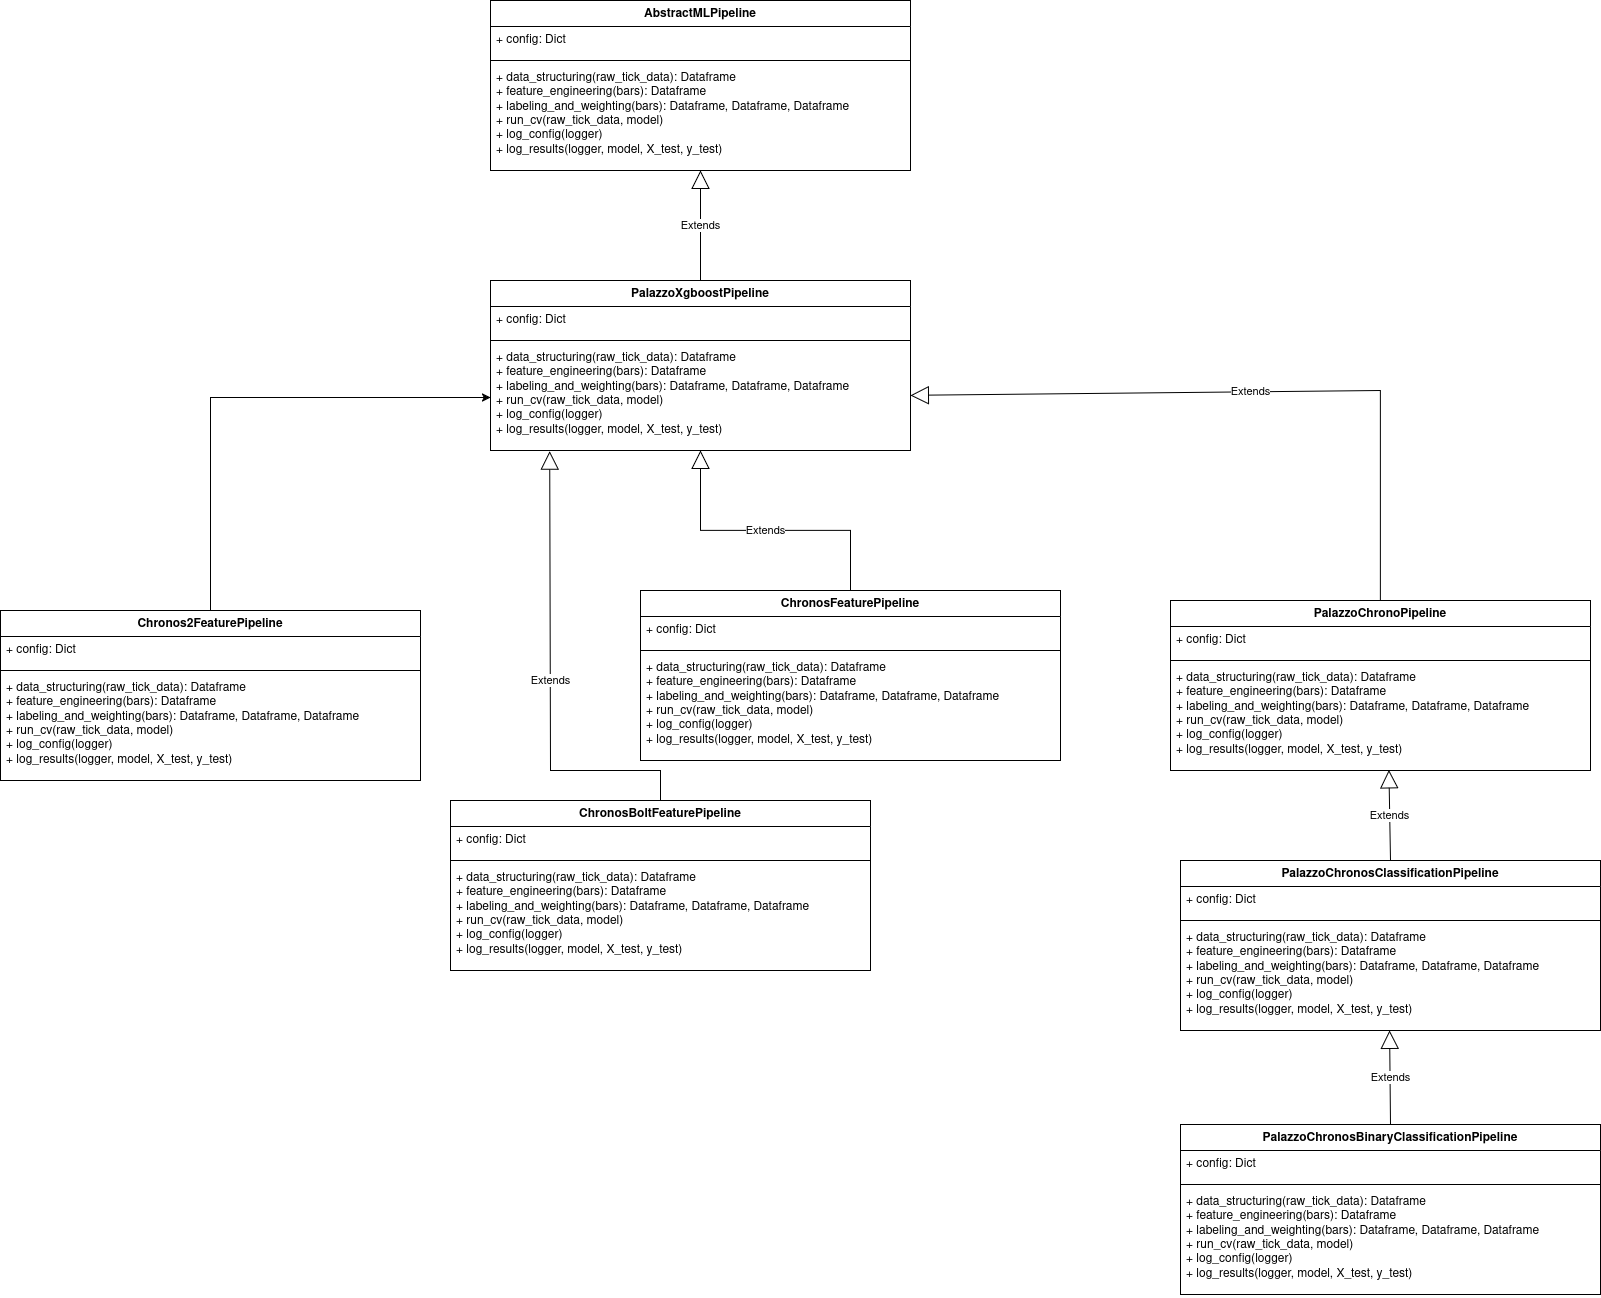

The diagram above was exported from draw.io. Its source (the exported page's mxGraphModel, read from the mxfile embedded in the PNG):
<mxGraphModel dx="2750" dy="1413" grid="1" gridSize="10" guides="1" tooltips="1" connect="1" arrows="1" fold="1" page="1" pageScale="1" pageWidth="827" pageHeight="1169" math="0" shadow="0">
  <root>
    <mxCell id="0" />
    <mxCell id="1" parent="0" />
    <mxCell id="y5C8xg9135GUWwcp5_jX-1" parent="1" style="swimlane;fontStyle=1;align=center;verticalAlign=top;childLayout=stackLayout;horizontal=1;startSize=26;horizontalStack=0;resizeParent=1;resizeParentMax=0;resizeLast=0;collapsible=1;marginBottom=0;whiteSpace=wrap;html=1;" value="AbstractMLPipeline" vertex="1">
      <mxGeometry height="170" width="420" x="850" y="460" as="geometry">
        <mxRectangle height="40" width="140" x="150" y="470" as="alternateBounds" />
      </mxGeometry>
    </mxCell>
    <mxCell id="y5C8xg9135GUWwcp5_jX-2" parent="y5C8xg9135GUWwcp5_jX-1" style="text;strokeColor=none;fillColor=none;align=left;verticalAlign=top;spacingLeft=4;spacingRight=4;overflow=hidden;rotatable=0;points=[[0,0.5],[1,0.5]];portConstraint=eastwest;whiteSpace=wrap;html=1;" value="&lt;div&gt;+ config: Dict&lt;/div&gt;&lt;div&gt;&lt;span style=&quot;white-space: pre;&quot;&gt;&#09;&lt;/span&gt;&lt;br&gt;&lt;/div&gt;" vertex="1">
      <mxGeometry height="30" width="420" y="26" as="geometry" />
    </mxCell>
    <mxCell id="y5C8xg9135GUWwcp5_jX-3" parent="y5C8xg9135GUWwcp5_jX-1" style="line;strokeWidth=1;fillColor=none;align=left;verticalAlign=middle;spacingTop=-1;spacingLeft=3;spacingRight=3;rotatable=0;labelPosition=right;points=[];portConstraint=eastwest;strokeColor=inherit;" value="" vertex="1">
      <mxGeometry height="8" width="420" y="56" as="geometry" />
    </mxCell>
    <mxCell id="y5C8xg9135GUWwcp5_jX-4" parent="y5C8xg9135GUWwcp5_jX-1" style="text;strokeColor=none;fillColor=none;align=left;verticalAlign=top;spacingLeft=4;spacingRight=4;overflow=hidden;rotatable=0;points=[[0,0.5],[1,0.5]];portConstraint=eastwest;whiteSpace=wrap;html=1;" value="&lt;div&gt;+ data_structuring(raw_tick_data): Dataframe&lt;/div&gt;&lt;div&gt;+ feature_engineering(bars): Dataframe&lt;/div&gt;&lt;div&gt;+ labeling_and_weighting(bars): Dataframe,&amp;nbsp;Dataframe,&amp;nbsp;Dataframe&lt;/div&gt;&lt;div&gt;+ run_cv(raw_tick_data, model)&lt;/div&gt;&lt;div&gt;+ log_config(logger)&lt;/div&gt;&lt;div&gt;+ log_results(logger, model, X_test, y_test)&lt;/div&gt;" vertex="1">
      <mxGeometry height="106" width="420" y="64" as="geometry" />
    </mxCell>
    <mxCell id="y5C8xg9135GUWwcp5_jX-13" parent="1" style="swimlane;fontStyle=1;align=center;verticalAlign=top;childLayout=stackLayout;horizontal=1;startSize=26;horizontalStack=0;resizeParent=1;resizeParentMax=0;resizeLast=0;collapsible=1;marginBottom=0;whiteSpace=wrap;html=1;" value="PalazzoXgboostPipeline" vertex="1">
      <mxGeometry height="170" width="420" x="850" y="740" as="geometry">
        <mxRectangle height="40" width="140" x="150" y="470" as="alternateBounds" />
      </mxGeometry>
    </mxCell>
    <mxCell id="y5C8xg9135GUWwcp5_jX-14" parent="y5C8xg9135GUWwcp5_jX-13" style="text;strokeColor=none;fillColor=none;align=left;verticalAlign=top;spacingLeft=4;spacingRight=4;overflow=hidden;rotatable=0;points=[[0,0.5],[1,0.5]];portConstraint=eastwest;whiteSpace=wrap;html=1;" value="&lt;div&gt;+ config: Dict&lt;/div&gt;&lt;div&gt;&lt;span style=&quot;white-space: pre;&quot;&gt;&#09;&lt;/span&gt;&lt;br&gt;&lt;/div&gt;" vertex="1">
      <mxGeometry height="30" width="420" y="26" as="geometry" />
    </mxCell>
    <mxCell id="y5C8xg9135GUWwcp5_jX-15" parent="y5C8xg9135GUWwcp5_jX-13" style="line;strokeWidth=1;fillColor=none;align=left;verticalAlign=middle;spacingTop=-1;spacingLeft=3;spacingRight=3;rotatable=0;labelPosition=right;points=[];portConstraint=eastwest;strokeColor=inherit;" value="" vertex="1">
      <mxGeometry height="8" width="420" y="56" as="geometry" />
    </mxCell>
    <mxCell id="y5C8xg9135GUWwcp5_jX-16" parent="y5C8xg9135GUWwcp5_jX-13" style="text;strokeColor=none;fillColor=none;align=left;verticalAlign=top;spacingLeft=4;spacingRight=4;overflow=hidden;rotatable=0;points=[[0,0.5],[1,0.5]];portConstraint=eastwest;whiteSpace=wrap;html=1;" value="&lt;div&gt;+ data_structuring(raw_tick_data): Dataframe&lt;/div&gt;&lt;div&gt;+ feature_engineering(bars): Dataframe&lt;/div&gt;&lt;div&gt;+ labeling_and_weighting(bars): Dataframe,&amp;nbsp;Dataframe,&amp;nbsp;Dataframe&lt;/div&gt;&lt;div&gt;+ run_cv(raw_tick_data, model)&lt;/div&gt;&lt;div&gt;+ log_config(logger)&lt;/div&gt;&lt;div&gt;+ log_results(logger, model, X_test, y_test)&lt;/div&gt;" vertex="1">
      <mxGeometry height="106" width="420" y="64" as="geometry" />
    </mxCell>
    <mxCell id="y5C8xg9135GUWwcp5_jX-18" edge="1" parent="1" source="y5C8xg9135GUWwcp5_jX-13" style="endArrow=block;endSize=16;endFill=0;html=1;rounded=0;" target="y5C8xg9135GUWwcp5_jX-4" value="Extends">
      <mxGeometry relative="1" width="160" as="geometry">
        <mxPoint x="1606" y="730" as="sourcePoint" />
        <mxPoint x="1606" y="590" as="targetPoint" />
      </mxGeometry>
    </mxCell>
    <mxCell id="y5C8xg9135GUWwcp5_jX-20" parent="1" style="swimlane;fontStyle=1;align=center;verticalAlign=top;childLayout=stackLayout;horizontal=1;startSize=26;horizontalStack=0;resizeParent=1;resizeParentMax=0;resizeLast=0;collapsible=1;marginBottom=0;whiteSpace=wrap;html=1;" value="ChronosFeaturePipeline" vertex="1">
      <mxGeometry height="170" width="420" x="1000" y="1050" as="geometry">
        <mxRectangle height="40" width="140" x="150" y="470" as="alternateBounds" />
      </mxGeometry>
    </mxCell>
    <mxCell id="y5C8xg9135GUWwcp5_jX-21" parent="y5C8xg9135GUWwcp5_jX-20" style="text;strokeColor=none;fillColor=none;align=left;verticalAlign=top;spacingLeft=4;spacingRight=4;overflow=hidden;rotatable=0;points=[[0,0.5],[1,0.5]];portConstraint=eastwest;whiteSpace=wrap;html=1;" value="&lt;div&gt;+ config: Dict&lt;/div&gt;&lt;div&gt;&lt;span style=&quot;white-space: pre;&quot;&gt;&#09;&lt;/span&gt;&lt;br&gt;&lt;/div&gt;" vertex="1">
      <mxGeometry height="30" width="420" y="26" as="geometry" />
    </mxCell>
    <mxCell id="y5C8xg9135GUWwcp5_jX-22" parent="y5C8xg9135GUWwcp5_jX-20" style="line;strokeWidth=1;fillColor=none;align=left;verticalAlign=middle;spacingTop=-1;spacingLeft=3;spacingRight=3;rotatable=0;labelPosition=right;points=[];portConstraint=eastwest;strokeColor=inherit;" value="" vertex="1">
      <mxGeometry height="8" width="420" y="56" as="geometry" />
    </mxCell>
    <mxCell id="y5C8xg9135GUWwcp5_jX-23" parent="y5C8xg9135GUWwcp5_jX-20" style="text;strokeColor=none;fillColor=none;align=left;verticalAlign=top;spacingLeft=4;spacingRight=4;overflow=hidden;rotatable=0;points=[[0,0.5],[1,0.5]];portConstraint=eastwest;whiteSpace=wrap;html=1;" value="&lt;div&gt;+ data_structuring(raw_tick_data): Dataframe&lt;/div&gt;&lt;div&gt;+ feature_engineering(bars): Dataframe&lt;/div&gt;&lt;div&gt;+ labeling_and_weighting(bars): Dataframe,&amp;nbsp;Dataframe,&amp;nbsp;Dataframe&lt;/div&gt;&lt;div&gt;+ run_cv(raw_tick_data, model)&lt;/div&gt;&lt;div&gt;+ log_config(logger)&lt;/div&gt;&lt;div&gt;+ log_results(logger, model, X_test, y_test)&lt;/div&gt;" vertex="1">
      <mxGeometry height="106" width="420" y="64" as="geometry" />
    </mxCell>
    <mxCell id="y5C8xg9135GUWwcp5_jX-24" parent="1" style="swimlane;fontStyle=1;align=center;verticalAlign=top;childLayout=stackLayout;horizontal=1;startSize=26;horizontalStack=0;resizeParent=1;resizeParentMax=0;resizeLast=0;collapsible=1;marginBottom=0;whiteSpace=wrap;html=1;" value="ChronosBoltFeaturePipeline" vertex="1">
      <mxGeometry height="170" width="420" x="810" y="1260" as="geometry">
        <mxRectangle height="40" width="140" x="150" y="470" as="alternateBounds" />
      </mxGeometry>
    </mxCell>
    <mxCell id="y5C8xg9135GUWwcp5_jX-25" parent="y5C8xg9135GUWwcp5_jX-24" style="text;strokeColor=none;fillColor=none;align=left;verticalAlign=top;spacingLeft=4;spacingRight=4;overflow=hidden;rotatable=0;points=[[0,0.5],[1,0.5]];portConstraint=eastwest;whiteSpace=wrap;html=1;" value="&lt;div&gt;+ config: Dict&lt;/div&gt;&lt;div&gt;&lt;span style=&quot;white-space: pre;&quot;&gt;&#09;&lt;/span&gt;&lt;br&gt;&lt;/div&gt;" vertex="1">
      <mxGeometry height="30" width="420" y="26" as="geometry" />
    </mxCell>
    <mxCell id="y5C8xg9135GUWwcp5_jX-26" parent="y5C8xg9135GUWwcp5_jX-24" style="line;strokeWidth=1;fillColor=none;align=left;verticalAlign=middle;spacingTop=-1;spacingLeft=3;spacingRight=3;rotatable=0;labelPosition=right;points=[];portConstraint=eastwest;strokeColor=inherit;" value="" vertex="1">
      <mxGeometry height="8" width="420" y="56" as="geometry" />
    </mxCell>
    <mxCell id="y5C8xg9135GUWwcp5_jX-27" parent="y5C8xg9135GUWwcp5_jX-24" style="text;strokeColor=none;fillColor=none;align=left;verticalAlign=top;spacingLeft=4;spacingRight=4;overflow=hidden;rotatable=0;points=[[0,0.5],[1,0.5]];portConstraint=eastwest;whiteSpace=wrap;html=1;" value="&lt;div&gt;+ data_structuring(raw_tick_data): Dataframe&lt;/div&gt;&lt;div&gt;+ feature_engineering(bars): Dataframe&lt;/div&gt;&lt;div&gt;+ labeling_and_weighting(bars): Dataframe,&amp;nbsp;Dataframe,&amp;nbsp;Dataframe&lt;/div&gt;&lt;div&gt;+ run_cv(raw_tick_data, model)&lt;/div&gt;&lt;div&gt;+ log_config(logger)&lt;/div&gt;&lt;div&gt;+ log_results(logger, model, X_test, y_test)&lt;/div&gt;" vertex="1">
      <mxGeometry height="106" width="420" y="64" as="geometry" />
    </mxCell>
    <mxCell id="y5C8xg9135GUWwcp5_jX-28" parent="1" style="swimlane;fontStyle=1;align=center;verticalAlign=top;childLayout=stackLayout;horizontal=1;startSize=26;horizontalStack=0;resizeParent=1;resizeParentMax=0;resizeLast=0;collapsible=1;marginBottom=0;whiteSpace=wrap;html=1;" value="PalazzoChronosClassificationPipeline" vertex="1">
      <mxGeometry height="170" width="420" x="1540" y="1320" as="geometry">
        <mxRectangle height="40" width="140" x="150" y="470" as="alternateBounds" />
      </mxGeometry>
    </mxCell>
    <mxCell id="y5C8xg9135GUWwcp5_jX-29" parent="y5C8xg9135GUWwcp5_jX-28" style="text;strokeColor=none;fillColor=none;align=left;verticalAlign=top;spacingLeft=4;spacingRight=4;overflow=hidden;rotatable=0;points=[[0,0.5],[1,0.5]];portConstraint=eastwest;whiteSpace=wrap;html=1;" value="&lt;div&gt;+ config: Dict&lt;/div&gt;&lt;div&gt;&lt;span style=&quot;white-space: pre;&quot;&gt;&#09;&lt;/span&gt;&lt;br&gt;&lt;/div&gt;" vertex="1">
      <mxGeometry height="30" width="420" y="26" as="geometry" />
    </mxCell>
    <mxCell id="y5C8xg9135GUWwcp5_jX-30" parent="y5C8xg9135GUWwcp5_jX-28" style="line;strokeWidth=1;fillColor=none;align=left;verticalAlign=middle;spacingTop=-1;spacingLeft=3;spacingRight=3;rotatable=0;labelPosition=right;points=[];portConstraint=eastwest;strokeColor=inherit;" value="" vertex="1">
      <mxGeometry height="8" width="420" y="56" as="geometry" />
    </mxCell>
    <mxCell id="y5C8xg9135GUWwcp5_jX-31" parent="y5C8xg9135GUWwcp5_jX-28" style="text;strokeColor=none;fillColor=none;align=left;verticalAlign=top;spacingLeft=4;spacingRight=4;overflow=hidden;rotatable=0;points=[[0,0.5],[1,0.5]];portConstraint=eastwest;whiteSpace=wrap;html=1;" value="&lt;div&gt;+ data_structuring(raw_tick_data): Dataframe&lt;/div&gt;&lt;div&gt;+ feature_engineering(bars): Dataframe&lt;/div&gt;&lt;div&gt;+ labeling_and_weighting(bars): Dataframe,&amp;nbsp;Dataframe,&amp;nbsp;Dataframe&lt;/div&gt;&lt;div&gt;+ run_cv(raw_tick_data, model)&lt;/div&gt;&lt;div&gt;+ log_config(logger)&lt;/div&gt;&lt;div&gt;+ log_results(logger, model, X_test, y_test)&lt;/div&gt;" vertex="1">
      <mxGeometry height="106" width="420" y="64" as="geometry" />
    </mxCell>
    <mxCell id="y5C8xg9135GUWwcp5_jX-32" parent="1" style="swimlane;fontStyle=1;align=center;verticalAlign=top;childLayout=stackLayout;horizontal=1;startSize=26;horizontalStack=0;resizeParent=1;resizeParentMax=0;resizeLast=0;collapsible=1;marginBottom=0;whiteSpace=wrap;html=1;" value="PalazzoChronoPipeline" vertex="1">
      <mxGeometry height="170" width="420" x="1530" y="1060" as="geometry">
        <mxRectangle height="40" width="140" x="150" y="470" as="alternateBounds" />
      </mxGeometry>
    </mxCell>
    <mxCell id="y5C8xg9135GUWwcp5_jX-33" parent="y5C8xg9135GUWwcp5_jX-32" style="text;strokeColor=none;fillColor=none;align=left;verticalAlign=top;spacingLeft=4;spacingRight=4;overflow=hidden;rotatable=0;points=[[0,0.5],[1,0.5]];portConstraint=eastwest;whiteSpace=wrap;html=1;" value="&lt;div&gt;+ config: Dict&lt;/div&gt;&lt;div&gt;&lt;span style=&quot;white-space: pre;&quot;&gt;&#09;&lt;/span&gt;&lt;br&gt;&lt;/div&gt;" vertex="1">
      <mxGeometry height="30" width="420" y="26" as="geometry" />
    </mxCell>
    <mxCell id="y5C8xg9135GUWwcp5_jX-34" parent="y5C8xg9135GUWwcp5_jX-32" style="line;strokeWidth=1;fillColor=none;align=left;verticalAlign=middle;spacingTop=-1;spacingLeft=3;spacingRight=3;rotatable=0;labelPosition=right;points=[];portConstraint=eastwest;strokeColor=inherit;" value="" vertex="1">
      <mxGeometry height="8" width="420" y="56" as="geometry" />
    </mxCell>
    <mxCell id="y5C8xg9135GUWwcp5_jX-35" parent="y5C8xg9135GUWwcp5_jX-32" style="text;strokeColor=none;fillColor=none;align=left;verticalAlign=top;spacingLeft=4;spacingRight=4;overflow=hidden;rotatable=0;points=[[0,0.5],[1,0.5]];portConstraint=eastwest;whiteSpace=wrap;html=1;" value="&lt;div&gt;+ data_structuring(raw_tick_data): Dataframe&lt;/div&gt;&lt;div&gt;+ feature_engineering(bars): Dataframe&lt;/div&gt;&lt;div&gt;+ labeling_and_weighting(bars): Dataframe,&amp;nbsp;Dataframe,&amp;nbsp;Dataframe&lt;/div&gt;&lt;div&gt;+ run_cv(raw_tick_data, model)&lt;/div&gt;&lt;div&gt;+ log_config(logger)&lt;/div&gt;&lt;div&gt;+ log_results(logger, model, X_test, y_test)&lt;/div&gt;" vertex="1">
      <mxGeometry height="106" width="420" y="64" as="geometry" />
    </mxCell>
    <mxCell id="y5C8xg9135GUWwcp5_jX-36" parent="1" style="swimlane;fontStyle=1;align=center;verticalAlign=top;childLayout=stackLayout;horizontal=1;startSize=26;horizontalStack=0;resizeParent=1;resizeParentMax=0;resizeLast=0;collapsible=1;marginBottom=0;whiteSpace=wrap;html=1;" value="PalazzoChronosBinaryClassificationPipeline" vertex="1">
      <mxGeometry height="170" width="420" x="1540" y="1584" as="geometry">
        <mxRectangle height="40" width="140" x="150" y="470" as="alternateBounds" />
      </mxGeometry>
    </mxCell>
    <mxCell id="y5C8xg9135GUWwcp5_jX-37" parent="y5C8xg9135GUWwcp5_jX-36" style="text;strokeColor=none;fillColor=none;align=left;verticalAlign=top;spacingLeft=4;spacingRight=4;overflow=hidden;rotatable=0;points=[[0,0.5],[1,0.5]];portConstraint=eastwest;whiteSpace=wrap;html=1;" value="&lt;div&gt;+ config: Dict&lt;/div&gt;&lt;div&gt;&lt;span style=&quot;white-space: pre;&quot;&gt;&#09;&lt;/span&gt;&lt;br&gt;&lt;/div&gt;" vertex="1">
      <mxGeometry height="30" width="420" y="26" as="geometry" />
    </mxCell>
    <mxCell id="y5C8xg9135GUWwcp5_jX-38" parent="y5C8xg9135GUWwcp5_jX-36" style="line;strokeWidth=1;fillColor=none;align=left;verticalAlign=middle;spacingTop=-1;spacingLeft=3;spacingRight=3;rotatable=0;labelPosition=right;points=[];portConstraint=eastwest;strokeColor=inherit;" value="" vertex="1">
      <mxGeometry height="8" width="420" y="56" as="geometry" />
    </mxCell>
    <mxCell id="y5C8xg9135GUWwcp5_jX-39" parent="y5C8xg9135GUWwcp5_jX-36" style="text;strokeColor=none;fillColor=none;align=left;verticalAlign=top;spacingLeft=4;spacingRight=4;overflow=hidden;rotatable=0;points=[[0,0.5],[1,0.5]];portConstraint=eastwest;whiteSpace=wrap;html=1;" value="&lt;div&gt;+ data_structuring(raw_tick_data): Dataframe&lt;/div&gt;&lt;div&gt;+ feature_engineering(bars): Dataframe&lt;/div&gt;&lt;div&gt;+ labeling_and_weighting(bars): Dataframe,&amp;nbsp;Dataframe,&amp;nbsp;Dataframe&lt;/div&gt;&lt;div&gt;+ run_cv(raw_tick_data, model)&lt;/div&gt;&lt;div&gt;+ log_config(logger)&lt;/div&gt;&lt;div&gt;+ log_results(logger, model, X_test, y_test)&lt;/div&gt;" vertex="1">
      <mxGeometry height="106" width="420" y="64" as="geometry" />
    </mxCell>
    <mxCell id="qQ6veRmCd10cpPIBb2a4-1" edge="1" parent="1" source="y5C8xg9135GUWwcp5_jX-24" style="endArrow=block;endSize=16;endFill=0;html=1;rounded=0;exitX=0.5;exitY=0;exitDx=0;exitDy=0;entryX=0.141;entryY=1.006;entryDx=0;entryDy=0;entryPerimeter=0;" target="y5C8xg9135GUWwcp5_jX-16" value="Extends">
      <mxGeometry relative="1" width="160" as="geometry">
        <Array as="points">
          <mxPoint x="1020" y="1230" />
          <mxPoint x="910" y="1230" />
        </Array>
        <mxPoint x="760" y="1030" as="sourcePoint" />
        <mxPoint x="760" y="920" as="targetPoint" />
      </mxGeometry>
    </mxCell>
    <mxCell id="qQ6veRmCd10cpPIBb2a4-2" edge="1" parent="1" source="y5C8xg9135GUWwcp5_jX-20" style="endArrow=block;endSize=16;endFill=0;html=1;rounded=0;exitX=0.5;exitY=0;exitDx=0;exitDy=0;" target="y5C8xg9135GUWwcp5_jX-16" value="Extends">
      <mxGeometry relative="1" width="160" as="geometry">
        <Array as="points">
          <mxPoint x="1210" y="990" />
          <mxPoint x="1060" y="990" />
        </Array>
        <mxPoint x="1200" y="1040" as="sourcePoint" />
        <mxPoint x="1200" y="930" as="targetPoint" />
      </mxGeometry>
    </mxCell>
    <mxCell id="qQ6veRmCd10cpPIBb2a4-4" edge="1" parent="1" source="y5C8xg9135GUWwcp5_jX-32" style="endArrow=block;endSize=16;endFill=0;html=1;rounded=0;" target="y5C8xg9135GUWwcp5_jX-16" value="Extends">
      <mxGeometry relative="1" width="160" as="geometry">
        <Array as="points">
          <mxPoint x="1740" y="850" />
        </Array>
        <mxPoint x="1734.4" y="1050" as="sourcePoint" />
        <mxPoint x="1625.4" y="910" as="targetPoint" />
      </mxGeometry>
    </mxCell>
    <mxCell id="qQ6veRmCd10cpPIBb2a4-5" edge="1" parent="1" source="y5C8xg9135GUWwcp5_jX-28" style="endArrow=block;endSize=16;endFill=0;html=1;rounded=0;exitX=0.5;exitY=0;exitDx=0;exitDy=0;entryX=0.52;entryY=0.993;entryDx=0;entryDy=0;entryPerimeter=0;" target="y5C8xg9135GUWwcp5_jX-35" value="Extends">
      <mxGeometry relative="1" width="160" as="geometry">
        <mxPoint x="1550" y="1270" as="sourcePoint" />
        <mxPoint x="1710" y="1270" as="targetPoint" />
      </mxGeometry>
    </mxCell>
    <mxCell id="qQ6veRmCd10cpPIBb2a4-6" edge="1" parent="1" source="y5C8xg9135GUWwcp5_jX-36" style="endArrow=block;endSize=16;endFill=0;html=1;rounded=0;exitX=0.5;exitY=0;exitDx=0;exitDy=0;" value="Extends">
      <mxGeometry relative="1" width="160" as="geometry">
        <mxPoint x="1750.8999999999999" y="1580.74" as="sourcePoint" />
        <mxPoint x="1749.1" y="1490" as="targetPoint" />
      </mxGeometry>
    </mxCell>
    <mxCell id="YeUuJwjSF5US4KzXZaQq-5" edge="1" parent="1" source="YeUuJwjSF5US4KzXZaQq-1" style="edgeStyle=orthogonalEdgeStyle;rounded=0;orthogonalLoop=1;jettySize=auto;html=1;" target="y5C8xg9135GUWwcp5_jX-16">
      <mxGeometry relative="1" as="geometry" />
    </mxCell>
    <mxCell id="YeUuJwjSF5US4KzXZaQq-1" parent="1" style="swimlane;fontStyle=1;align=center;verticalAlign=top;childLayout=stackLayout;horizontal=1;startSize=26;horizontalStack=0;resizeParent=1;resizeParentMax=0;resizeLast=0;collapsible=1;marginBottom=0;whiteSpace=wrap;html=1;" value="Chronos2FeaturePipeline" vertex="1">
      <mxGeometry height="170" width="420" x="360" y="1070" as="geometry">
        <mxRectangle height="40" width="140" x="150" y="470" as="alternateBounds" />
      </mxGeometry>
    </mxCell>
    <mxCell id="YeUuJwjSF5US4KzXZaQq-2" parent="YeUuJwjSF5US4KzXZaQq-1" style="text;strokeColor=none;fillColor=none;align=left;verticalAlign=top;spacingLeft=4;spacingRight=4;overflow=hidden;rotatable=0;points=[[0,0.5],[1,0.5]];portConstraint=eastwest;whiteSpace=wrap;html=1;" value="&lt;div&gt;+ config: Dict&lt;/div&gt;&lt;div&gt;&lt;span style=&quot;white-space: pre;&quot;&gt;&#09;&lt;/span&gt;&lt;br&gt;&lt;/div&gt;" vertex="1">
      <mxGeometry height="30" width="420" y="26" as="geometry" />
    </mxCell>
    <mxCell id="YeUuJwjSF5US4KzXZaQq-3" parent="YeUuJwjSF5US4KzXZaQq-1" style="line;strokeWidth=1;fillColor=none;align=left;verticalAlign=middle;spacingTop=-1;spacingLeft=3;spacingRight=3;rotatable=0;labelPosition=right;points=[];portConstraint=eastwest;strokeColor=inherit;" value="" vertex="1">
      <mxGeometry height="8" width="420" y="56" as="geometry" />
    </mxCell>
    <mxCell id="YeUuJwjSF5US4KzXZaQq-4" parent="YeUuJwjSF5US4KzXZaQq-1" style="text;strokeColor=none;fillColor=none;align=left;verticalAlign=top;spacingLeft=4;spacingRight=4;overflow=hidden;rotatable=0;points=[[0,0.5],[1,0.5]];portConstraint=eastwest;whiteSpace=wrap;html=1;" value="&lt;div&gt;+ data_structuring(raw_tick_data): Dataframe&lt;/div&gt;&lt;div&gt;+ feature_engineering(bars): Dataframe&lt;/div&gt;&lt;div&gt;+ labeling_and_weighting(bars): Dataframe,&amp;nbsp;Dataframe,&amp;nbsp;Dataframe&lt;/div&gt;&lt;div&gt;+ run_cv(raw_tick_data, model)&lt;/div&gt;&lt;div&gt;+ log_config(logger)&lt;/div&gt;&lt;div&gt;+ log_results(logger, model, X_test, y_test)&lt;/div&gt;" vertex="1">
      <mxGeometry height="106" width="420" y="64" as="geometry" />
    </mxCell>
  </root>
</mxGraphModel>